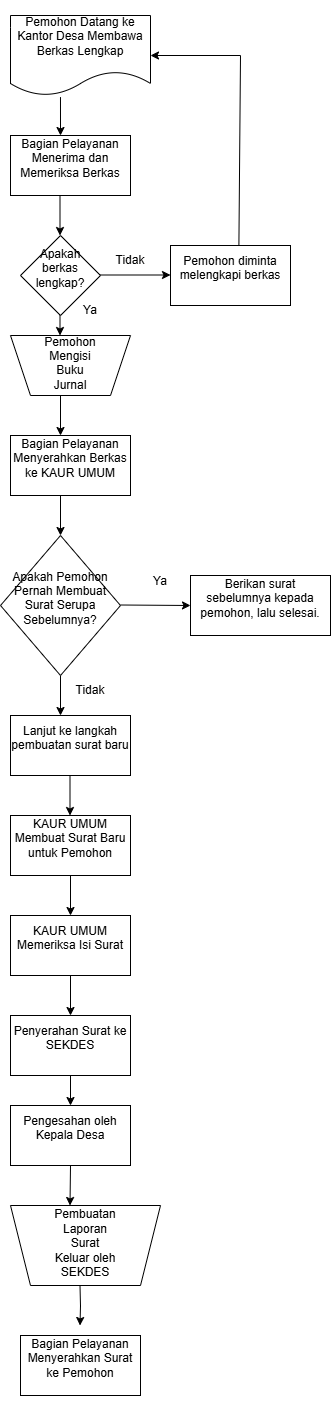

The diagram above was exported from draw.io. Its source (the exported page's mxGraphModel, read from the mxfile embedded in the PNG):
<mxGraphModel dx="1050" dy="1738" grid="1" gridSize="10" guides="1" tooltips="1" connect="1" arrows="1" fold="1" page="1" pageScale="1" pageWidth="827" pageHeight="1169" math="0" shadow="0">
  <root>
    <mxCell id="0" />
    <mxCell id="1" parent="0" />
    <mxCell id="48jf5QZKRGznmTaYqJkW-4" value="&#10;Pemohon Datang ke Kantor Desa Membawa Berkas Lengkap&#10;&#10;" style="shape=document;whiteSpace=wrap;html=1;boundedLbl=1;" vertex="1" parent="1">
      <mxGeometry x="200" y="-1150" width="140" height="80" as="geometry" />
    </mxCell>
    <mxCell id="48jf5QZKRGznmTaYqJkW-5" value="&#10;Bagian Pelayanan Menerima dan Memeriksa Berkas&#10;&#10;" style="rounded=0;whiteSpace=wrap;html=1;" vertex="1" parent="1">
      <mxGeometry x="200" y="-1030" width="120" height="60" as="geometry" />
    </mxCell>
    <mxCell id="48jf5QZKRGznmTaYqJkW-9" value="" style="endArrow=classic;html=1;rounded=0;" edge="1" parent="1">
      <mxGeometry width="50" height="50" relative="1" as="geometry">
        <mxPoint x="290" y="-890.5" as="sourcePoint" />
        <mxPoint x="360" y="-890.5" as="targetPoint" />
      </mxGeometry>
    </mxCell>
    <mxCell id="48jf5QZKRGznmTaYqJkW-11" value="" style="endArrow=classic;html=1;rounded=0;" edge="1" parent="1">
      <mxGeometry width="50" height="50" relative="1" as="geometry">
        <mxPoint x="249.5" y="-870" as="sourcePoint" />
        <mxPoint x="249.5" y="-830" as="targetPoint" />
      </mxGeometry>
    </mxCell>
    <mxCell id="48jf5QZKRGznmTaYqJkW-12" value="" style="endArrow=classic;html=1;rounded=0;" edge="1" parent="1">
      <mxGeometry width="50" height="50" relative="1" as="geometry">
        <mxPoint x="249.5" y="-970" as="sourcePoint" />
        <mxPoint x="249.5" y="-930" as="targetPoint" />
      </mxGeometry>
    </mxCell>
    <mxCell id="48jf5QZKRGznmTaYqJkW-14" value="" style="endArrow=classic;html=1;rounded=0;exitX=0.357;exitY=1.02;exitDx=0;exitDy=0;exitPerimeter=0;" edge="1" parent="1" source="48jf5QZKRGznmTaYqJkW-4">
      <mxGeometry width="50" height="50" relative="1" as="geometry">
        <mxPoint x="250" y="-1060" as="sourcePoint" />
        <mxPoint x="250" y="-1030" as="targetPoint" />
      </mxGeometry>
    </mxCell>
    <mxCell id="48jf5QZKRGznmTaYqJkW-15" value="Ya" style="text;html=1;align=center;verticalAlign=middle;whiteSpace=wrap;rounded=0;" vertex="1" parent="1">
      <mxGeometry x="250" y="-870" width="60" height="30" as="geometry" />
    </mxCell>
    <mxCell id="48jf5QZKRGznmTaYqJkW-16" value="Tidak" style="text;html=1;align=center;verticalAlign=middle;whiteSpace=wrap;rounded=0;" vertex="1" parent="1">
      <mxGeometry x="290" y="-920" width="60" height="30" as="geometry" />
    </mxCell>
    <mxCell id="48jf5QZKRGznmTaYqJkW-17" value="&#10;Pemohon diminta melengkapi berkas&#10;&#10;" style="rounded=0;whiteSpace=wrap;html=1;" vertex="1" parent="1">
      <mxGeometry x="360" y="-920" width="120" height="60" as="geometry" />
    </mxCell>
    <mxCell id="48jf5QZKRGznmTaYqJkW-18" value="" style="endArrow=classic;html=1;rounded=0;entryX=1;entryY=0.5;entryDx=0;entryDy=0;exitX=0.57;exitY=-0.007;exitDx=0;exitDy=0;exitPerimeter=0;" edge="1" parent="1" source="48jf5QZKRGznmTaYqJkW-17" target="48jf5QZKRGznmTaYqJkW-4">
      <mxGeometry width="50" height="50" relative="1" as="geometry">
        <mxPoint x="429.5" y="-930" as="sourcePoint" />
        <mxPoint x="430" y="-1000" as="targetPoint" />
        <Array as="points">
          <mxPoint x="430" y="-1110" />
        </Array>
      </mxGeometry>
    </mxCell>
    <mxCell id="48jf5QZKRGznmTaYqJkW-21" value="" style="shape=trapezoid;perimeter=trapezoidPerimeter;whiteSpace=wrap;html=1;fixedSize=1;rotation=-180;" vertex="1" parent="1">
      <mxGeometry x="200" y="-830" width="120" height="60" as="geometry" />
    </mxCell>
    <mxCell id="48jf5QZKRGznmTaYqJkW-22" value="&#10;Pemohon Mengisi Buku Jurnal&#10;&#10;" style="text;html=1;align=center;verticalAlign=middle;whiteSpace=wrap;rounded=0;" vertex="1" parent="1">
      <mxGeometry x="230" y="-810" width="60" height="30" as="geometry" />
    </mxCell>
    <mxCell id="48jf5QZKRGznmTaYqJkW-25" value="&#10;Bagian Pelayanan Menyerahkan Berkas ke KAUR UMUM&#10;&#10;" style="rounded=0;whiteSpace=wrap;html=1;" vertex="1" parent="1">
      <mxGeometry x="200" y="-730" width="120" height="60" as="geometry" />
    </mxCell>
    <mxCell id="48jf5QZKRGznmTaYqJkW-26" value="" style="endArrow=classic;html=1;rounded=0;" edge="1" parent="1">
      <mxGeometry width="50" height="50" relative="1" as="geometry">
        <mxPoint x="250" y="-770" as="sourcePoint" />
        <mxPoint x="250" y="-730" as="targetPoint" />
      </mxGeometry>
    </mxCell>
    <mxCell id="48jf5QZKRGznmTaYqJkW-28" value="" style="endArrow=classic;html=1;rounded=0;" edge="1" parent="1">
      <mxGeometry width="50" height="50" relative="1" as="geometry">
        <mxPoint x="250" y="-670" as="sourcePoint" />
        <mxPoint x="250" y="-630" as="targetPoint" />
      </mxGeometry>
    </mxCell>
    <mxCell id="48jf5QZKRGznmTaYqJkW-30" value="Tidak" style="text;html=1;align=center;verticalAlign=middle;whiteSpace=wrap;rounded=0;" vertex="1" parent="1">
      <mxGeometry x="250" y="-490" width="60" height="30" as="geometry" />
    </mxCell>
    <mxCell id="48jf5QZKRGznmTaYqJkW-31" value="" style="endArrow=classic;html=1;rounded=0;" edge="1" parent="1">
      <mxGeometry width="50" height="50" relative="1" as="geometry">
        <mxPoint x="250" y="-490" as="sourcePoint" />
        <mxPoint x="250" y="-450" as="targetPoint" />
      </mxGeometry>
    </mxCell>
    <mxCell id="48jf5QZKRGznmTaYqJkW-32" value="" style="endArrow=classic;html=1;rounded=0;" edge="1" parent="1">
      <mxGeometry width="50" height="50" relative="1" as="geometry">
        <mxPoint x="310" y="-560.5" as="sourcePoint" />
        <mxPoint x="380" y="-560" as="targetPoint" />
      </mxGeometry>
    </mxCell>
    <mxCell id="48jf5QZKRGznmTaYqJkW-34" value="Ya" style="text;html=1;align=center;verticalAlign=middle;whiteSpace=wrap;rounded=0;" vertex="1" parent="1">
      <mxGeometry x="320" y="-599" width="60" height="30" as="geometry" />
    </mxCell>
    <mxCell id="48jf5QZKRGznmTaYqJkW-35" value="&#10;Lanjut ke langkah pembuatan surat baru&#10;&#10;" style="rounded=0;whiteSpace=wrap;html=1;" vertex="1" parent="1">
      <mxGeometry x="200" y="-450" width="120" height="60" as="geometry" />
    </mxCell>
    <mxCell id="48jf5QZKRGznmTaYqJkW-36" value="&#10;Berikan surat sebelumnya kepada pemohon, lalu selesai.&#10;&#10;" style="rounded=0;whiteSpace=wrap;html=1;" vertex="1" parent="1">
      <mxGeometry x="380" y="-590" width="140" height="60" as="geometry" />
    </mxCell>
    <mxCell id="48jf5QZKRGznmTaYqJkW-37" value="&#10;Apakah Pemohon Pernah Membuat Surat Serupa Sebelumnya?&#10;&#10;" style="rhombus;whiteSpace=wrap;html=1;" vertex="1" parent="1">
      <mxGeometry x="190" y="-630" width="120" height="140" as="geometry" />
    </mxCell>
    <mxCell id="48jf5QZKRGznmTaYqJkW-41" value="Apakah berkas lengkap?&lt;div&gt;&lt;br&gt;&lt;/div&gt;" style="rhombus;whiteSpace=wrap;html=1;" vertex="1" parent="1">
      <mxGeometry x="210" y="-930" width="80" height="80" as="geometry" />
    </mxCell>
    <mxCell id="48jf5QZKRGznmTaYqJkW-42" value="" style="endArrow=classic;html=1;rounded=0;" edge="1" parent="1">
      <mxGeometry width="50" height="50" relative="1" as="geometry">
        <mxPoint x="259.5" y="-390" as="sourcePoint" />
        <mxPoint x="259.5" y="-350" as="targetPoint" />
      </mxGeometry>
    </mxCell>
    <mxCell id="48jf5QZKRGznmTaYqJkW-46" value="" style="edgeStyle=orthogonalEdgeStyle;rounded=0;orthogonalLoop=1;jettySize=auto;html=1;" edge="1" parent="1" source="48jf5QZKRGznmTaYqJkW-43" target="48jf5QZKRGznmTaYqJkW-44">
      <mxGeometry relative="1" as="geometry" />
    </mxCell>
    <mxCell id="48jf5QZKRGznmTaYqJkW-43" value="&#10;KAUR UMUM Membuat Surat Baru untuk Pemohon&#10;&#10;" style="rounded=0;whiteSpace=wrap;html=1;" vertex="1" parent="1">
      <mxGeometry x="200" y="-350" width="120" height="60" as="geometry" />
    </mxCell>
    <mxCell id="48jf5QZKRGznmTaYqJkW-49" value="" style="edgeStyle=orthogonalEdgeStyle;rounded=0;orthogonalLoop=1;jettySize=auto;html=1;" edge="1" parent="1" source="48jf5QZKRGznmTaYqJkW-44" target="48jf5QZKRGznmTaYqJkW-47">
      <mxGeometry relative="1" as="geometry" />
    </mxCell>
    <mxCell id="48jf5QZKRGznmTaYqJkW-44" value="&#10;KAUR UMUM Memeriksa Isi Surat&#10;&#10;" style="rounded=0;whiteSpace=wrap;html=1;" vertex="1" parent="1">
      <mxGeometry x="200" y="-250" width="120" height="60" as="geometry" />
    </mxCell>
    <mxCell id="48jf5QZKRGznmTaYqJkW-51" value="" style="edgeStyle=orthogonalEdgeStyle;rounded=0;orthogonalLoop=1;jettySize=auto;html=1;" edge="1" parent="1" source="48jf5QZKRGznmTaYqJkW-47" target="48jf5QZKRGznmTaYqJkW-50">
      <mxGeometry relative="1" as="geometry" />
    </mxCell>
    <mxCell id="48jf5QZKRGznmTaYqJkW-47" value="&#10;Penyerahan Surat ke SEKDES&#10;&#10;" style="rounded=0;whiteSpace=wrap;html=1;" vertex="1" parent="1">
      <mxGeometry x="200" y="-150" width="120" height="60" as="geometry" />
    </mxCell>
    <mxCell id="48jf5QZKRGznmTaYqJkW-50" value="&#10;Pengesahan oleh Kepala Desa&#10;&#10;" style="rounded=0;whiteSpace=wrap;html=1;" vertex="1" parent="1">
      <mxGeometry x="200" y="-60" width="120" height="60" as="geometry" />
    </mxCell>
    <mxCell id="48jf5QZKRGznmTaYqJkW-52" value="" style="shape=trapezoid;perimeter=trapezoidPerimeter;whiteSpace=wrap;html=1;fixedSize=1;rotation=-180;" vertex="1" parent="1">
      <mxGeometry x="200" y="40" width="150" height="80" as="geometry" />
    </mxCell>
    <mxCell id="48jf5QZKRGznmTaYqJkW-54" value="&#10;Pembuatan Laporan Surat Keluar oleh SEKDES&#10;&#10;" style="text;html=1;align=center;verticalAlign=middle;whiteSpace=wrap;rounded=0;" vertex="1" parent="1">
      <mxGeometry x="245" y="70" width="60" height="30" as="geometry" />
    </mxCell>
    <mxCell id="48jf5QZKRGznmTaYqJkW-57" value="" style="edgeStyle=orthogonalEdgeStyle;rounded=0;orthogonalLoop=1;jettySize=auto;html=1;exitX=0.5;exitY=1;exitDx=0;exitDy=0;" edge="1" parent="1" source="48jf5QZKRGznmTaYqJkW-50">
      <mxGeometry relative="1" as="geometry">
        <mxPoint x="259.5" y="10" as="sourcePoint" />
        <mxPoint x="259.5" y="40" as="targetPoint" />
      </mxGeometry>
    </mxCell>
    <mxCell id="48jf5QZKRGznmTaYqJkW-59" value="&#10;Bagian Pelayanan Menyerahkan Surat ke Pemohon&#10;&#10;" style="rounded=0;whiteSpace=wrap;html=1;" vertex="1" parent="1">
      <mxGeometry x="210" y="170" width="120" height="60" as="geometry" />
    </mxCell>
    <mxCell id="48jf5QZKRGznmTaYqJkW-65" value="" style="edgeStyle=orthogonalEdgeStyle;rounded=0;orthogonalLoop=1;jettySize=auto;html=1;" edge="1" parent="1">
      <mxGeometry relative="1" as="geometry">
        <mxPoint x="269.5" y="120" as="sourcePoint" />
        <mxPoint x="269.5" y="160" as="targetPoint" />
      </mxGeometry>
    </mxCell>
  </root>
</mxGraphModel>